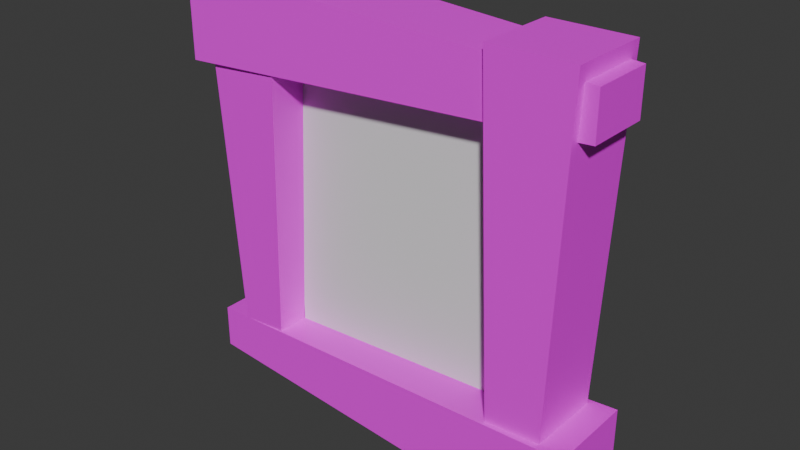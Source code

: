 # Source: Window.blend  (saved by Blender 4.4.30; exported with 4.5.12 LTS)
import bpy
from mathutils import Matrix  # noqa: F401  (used for matrix-valued properties, if any)

bpy.ops.wm.read_factory_settings(use_empty=True)
scene = bpy.context.scene
scene.name = 'Scene'

# ---- collections
col_collection = bpy.data.collections.new('Collection'); scene.collection.children.link(col_collection)
col_window = bpy.data.collections.new('Window'); scene.collection.children.link(col_window)

# ---- images (referenced by path relative to the original .blend; pixels are not part of the script)
import os
ASSET_DIR = os.environ.get("B2B_ASSET_DIR", "")  # directory of the original .blend (textures are referenced by path, not embedded)
HERE = os.path.dirname(os.path.abspath(__file__))  # packed textures are extracted next to this script under _unpacked/

def load_image(name, relpath, width, height, colorspace="sRGB"):
    """Load a texture the original file referenced (path relative to the .blend, or extracted next to this script)."""
    p = next((c for c in (os.path.join(HERE, relpath), os.path.join(ASSET_DIR, relpath)) if relpath and os.path.exists(c)), "")
    if p:
        img = bpy.data.images.load(p, check_existing=True)
        img.name = name
    else:  # same state as the original file: an image datablock whose file is absent (Cycles renders it pink)
        img = bpy.data.images.new(name, width, height)
        img.source = "FILE"
        img.filepath = "//" + (relpath or name)
    img.colorspace_settings.name = colorspace
    return img
img_window = load_image('Window', 'Window mat/Window.png', 1024, 1024, 'sRGB')
img_cross = load_image('Cross', 'Window mat/Cross.png', 1024, 1024, 'sRGB')

# ---- materials (node trees are filled in below, after node groups)
mat_material = bpy.data.materials.new('Material')
mat_cross = bpy.data.materials.new('Cross')
mat_cross.alpha_threshold = 0.0
mat_cross.roughness = 0.5
mat_cross.line_color = (0.0, 0.0, 0.0, 1.0)
mat_frame = bpy.data.materials.new('Frame')

# ---- node groups
ng_smooth_by_angle = bpy.data.node_groups.new('Smooth by Angle', 'GeometryNodeTree')
_s = ng_smooth_by_angle.interface.new_socket(name='Mesh', in_out='OUTPUT', socket_type='NodeSocketGeometry')
_s = ng_smooth_by_angle.interface.new_socket(name='Mesh', in_out='INPUT', socket_type='NodeSocketGeometry')
_s = ng_smooth_by_angle.interface.new_socket(name='Angle', in_out='INPUT', socket_type='NodeSocketFloat')
_s.subtype = 'ANGLE'
_s.default_value = 0.5236
_s.min_value = 0.0
_s.max_value = 3.142
_s.description = 'Maximum face angle for smooth edges'
_s = ng_smooth_by_angle.interface.new_socket(name='Ignore Sharpness', in_out='INPUT', socket_type='NodeSocketBool')
_s.force_non_field = True
ng_smooth_by_angle.description = 'Set the sharpness of mesh edges based on the angle between the neighboring faces'
ng_smooth_by_angle.is_modifier = True
_N = ng_smooth_by_angle.nodes; _L = ng_smooth_by_angle.links
n0 = _N.new('GeometryNodeSetShadeSmooth'); n0.name = 'Set Shade Smooth'; n0.location = (120, -80)
n0.domain = 'EDGE'
n1 = _N.new('GeometryNodeSetShadeSmooth'); n1.name = 'Set Shade Smooth.001'; n1.location = (300, -80)
n2 = _N.new('NodeGroupOutput'); n2.name = 'Group Output'; n2.location = (480, -80)
n3 = _N.new('GeometryNodeInputMeshEdgeAngle'); n3.name = 'Edge Angle'; n3.location = (-440, -240)
n4 = _N.new('NodeGroupInput'); n4.name = 'Group Input'; n4.location = (-80, -80)
n5 = _N.new('GeometryNodeInputEdgeSmooth'); n5.name = 'Is Edge Smooth'; n5.location = (-260, -120)
n6 = _N.new('GeometryNodeInputShadeSmooth'); n6.name = 'Is Shade Smooth'; n6.location = (-440, -397)
n7 = _N.new('FunctionNodeCompare'); n7.name = 'Compare'; n7.location = (-260, -260)
n7.operation = 'LESS_EQUAL'
n7.inputs[6].default_value = (0.0, 0.0, 0.0, 0.0)
n7.inputs[7].default_value = (0.0, 0.0, 0.0, 0.0)
n8 = _N.new('FunctionNodeBooleanMath'); n8.name = 'Boolean Math.001'; n8.location = (-80, -260)
n9 = _N.new('NodeGroupInput'); n9.name = 'Group Input.001'; n9.location = (-440, -329)
n10 = _N.new('NodeGroupInput'); n10.name = 'Group Input.002'; n10.location = (-259, -189)
n11 = _N.new('FunctionNodeBooleanMath'); n11.name = 'Boolean Math'; n11.location = (-80, -149)
n11.operation = 'OR'
n12 = _N.new('FunctionNodeBooleanMath'); n12.name = 'Boolean Math.002'; n12.location = (-260, -380)
n12.operation = 'OR'
n13 = _N.new('NodeGroupInput'); n13.name = 'Group Input.003'; n13.location = (-440, -460)
_L.new(n3.outputs[0], n7.inputs[0])
_L.new(n1.outputs[0], n2.inputs[0])
_L.new(n9.outputs[1], n7.inputs[1])
_L.new(n7.outputs[0], n8.inputs[0])
_L.new(n4.outputs[0], n0.inputs[0])
_L.new(n0.outputs[0], n1.inputs[0])
_L.new(n8.outputs[0], n0.inputs[2])
_L.new(n10.outputs[2], n11.inputs[1])
_L.new(n5.outputs[0], n11.inputs[0])
_L.new(n11.outputs[0], n0.inputs[1])
_L.new(n13.outputs[2], n12.inputs[1])
_L.new(n6.outputs[0], n12.inputs[0])
_L.new(n12.outputs[0], n8.inputs[1])
n2.is_active_output = True

# ---- material node trees
mat_material.use_nodes = True; mat_material.node_tree.nodes.clear()
_N = mat_material.node_tree.nodes; _L = mat_material.node_tree.links
n0 = _N.new('ShaderNodeBsdfPrincipled'); n0.name = 'Principled BSDF'; n0.location = (10, 300)
n1 = _N.new('ShaderNodeOutputMaterial'); n1.name = 'Material Output'; n1.location = (300, 300)
n2 = _N.new('ShaderNodeTexImage'); n2.name = 'Image Texture'; n2.location = (-280, 280)
n2.image = img_window
_L.new(n0.outputs[0], n1.inputs[0])
_L.new(n2.outputs[0], n0.inputs[0])
n1.is_active_output = True
mat_cross.use_nodes = True; mat_cross.node_tree.nodes.clear()
_N = mat_cross.node_tree.nodes; _L = mat_cross.node_tree.links
n0 = _N.new('ShaderNodeOutputMaterial'); n0.name = 'Material Output'; n0.location = (300, 300)
n1 = _N.new('ShaderNodeBsdfPrincipled'); n1.name = 'Principled BSDF'; n1.location = (10, 300)
n1.inputs[3].default_value = 1.45
n2 = _N.new('ShaderNodeTexImage'); n2.name = 'Image Texture'; n2.location = (-280, 280)
n2.image = img_cross
_L.new(n1.outputs[0], n0.inputs[0])
_L.new(n2.outputs[0], n1.inputs[0])
n0.is_active_output = True
mat_frame.use_nodes = True; mat_frame.node_tree.nodes.clear()
_N = mat_frame.node_tree.nodes; _L = mat_frame.node_tree.links
n0 = _N.new('ShaderNodeBsdfPrincipled'); n0.name = 'Principled BSDF'; n0.location = (10, 300)
n1 = _N.new('ShaderNodeOutputMaterial'); n1.name = 'Material Output'; n1.location = (300, 300)
n2 = _N.new('ShaderNodeTexImage'); n2.name = 'Image Texture'; n2.location = (-280, 280)
n2.image = img_window
_L.new(n0.outputs[0], n1.inputs[0])
_L.new(n2.outputs[0], n0.inputs[0])
n1.is_active_output = True

# ---- world
world_world = bpy.data.worlds.new('World'); scene.world = world_world
world_world.use_nodes = True; world_world.node_tree.nodes.clear()
_N = world_world.node_tree.nodes; _L = world_world.node_tree.links
n0 = _N.new('ShaderNodeOutputWorld'); n0.name = 'World Output'; n0.location = (300, 300)
n1 = _N.new('ShaderNodeBackground'); n1.name = 'Background'; n1.location = (10, 300)
n1.inputs[0].default_value = (0.05088, 0.05088, 0.05088, 1.0)
_L.new(n1.outputs[0], n0.inputs[0])
n0.is_active_output = True
world_world.color = (0.05088, 0.05088, 0.05088)
world_world.sun_shadow_jitter_overblur = 0.0

# ---- meshes
me_circle = bpy.data.meshes.new('Circle')
me_circle.from_pydata([(-3.78e-10, 0.8542, 0.01078), (-0.2304, 0.8225, 0.01078), (-0.4438, 0.7298, 0.01078), (-0.6242, 0.583, 0.01078), (-0.7584, 0.393, 0.01078), (-0.8363, 0.1738, 0.01078), (-0.8522, -0.05829, 0.01078), (-0.8048, -0.286, 0.01078), (-0.6978, -0.4926, 0.01078), (-0.539, -0.6626, 0.01078), (-0.3403, -0.7834, 0.01078), (-0.1163, -0.8462, 0.01078), (0.1163, -0.8462, 0.01078), (0.3403, -0.7834, 0.01078), (0.539, -0.6626, 0.01078), (0.6978, -0.4926, 0.01078), (0.8048, -0.286, 0.01078), (0.8522, -0.05829, 0.01078), (0.8363, 0.1738, 0.01078), (0.7584, 0.393, 0.01078), (0.6242, 0.583, 0.01078), (0.4438, 0.7298, 0.01078), (0.2304, 0.8225, 0.01078), (-3.78e-10, 0.8542, 0.137), (-0.2304, 0.8225, 0.137), (-0.4438, 0.7298, 0.137), (-0.6242, 0.583, 0.137), (-0.7584, 0.393, 0.137), (-0.8363, 0.1738, 0.137), (-0.8522, -0.05829, 0.137), (-0.8048, -0.286, 0.137), (-0.6978, -0.4926, 0.137), (-0.539, -0.6626, 0.137), (-0.3403, -0.7834, 0.137), (-0.1163, -0.8462, 0.137), (0.1163, -0.8462, 0.137), (0.3403, -0.7834, 0.137), (0.539, -0.6626, 0.137), (0.6978, -0.4926, 0.137), (0.8048, -0.286, 0.137), (0.8522, -0.05829, 0.137), (0.8363, 0.1738, 0.137), (0.7584, 0.393, 0.137), (0.6242, 0.583, 0.137), (0.4438, 0.7298, 0.137), (0.2304, 0.8225, 0.137), (-1.006, 0.2091, 0.03032), (-1.006, 0.2091, 0.1175), (-1.022, 0.2124, 0.07388), (-1.025, -0.07013, 0.1175), (-1.025, -0.07013, 0.03032), (-1.042, -0.07126, 0.07388), (0.7511, 0.7014, 0.03032), (0.7511, 0.7014, 0.1175), (0.7631, 0.7127, 0.07388), (0.534, 0.8781, 0.1175), (0.534, 0.8781, 0.03032), (0.5425, 0.8921, 0.07388), (0.4094, -0.9426, 0.03032), (0.4094, -0.9426, 0.1175), (0.416, -0.9577, 0.07388), (0.6486, -0.7972, 0.1175), (0.6486, -0.7972, 0.03032), (0.6589, -0.81, 0.07388), (-0.9683, -0.3441, 0.1175), (-0.9683, -0.3441, 0.03032), (-0.9839, -0.3497, 0.07388), (0.2773, 0.9896, 0.1175), (0.2773, 0.9896, 0.03032), (0.2817, 1.005, 0.07388), (0.8396, -0.5926, 0.1175), (0.8396, -0.5926, 0.03032), (0.853, -0.6021, 0.07388), (-0.8396, -0.5926, 0.1175), (-0.8396, -0.5926, 0.03032), (-0.853, -0.6021, 0.07388), (-8.964e-11, 1.028, 0.1175), (-8.964e-11, 1.028, 0.03032), (0.0, 1.044, 0.07388), (-0.2773, 0.9896, 0.1175), (-0.2773, 0.9896, 0.03032), (-0.2817, 1.005, 0.07388), (0.9683, -0.3441, 0.1175), (0.9683, -0.3441, 0.03032), (0.9839, -0.3497, 0.07388), (-0.6486, -0.7972, 0.1175), (-0.6486, -0.7972, 0.03032), (-0.6589, -0.81, 0.07388), (-0.534, 0.8781, 0.1175), (-0.534, 0.8781, 0.03032), (-0.5425, 0.8921, 0.07388), (1.025, -0.07013, 0.1175), (1.025, -0.07013, 0.03032), (1.042, -0.07126, 0.07388), (-0.4094, -0.9426, 0.1175), (-0.4094, -0.9426, 0.03032), (-0.416, -0.9577, 0.07388), (-0.7511, 0.7014, 0.1175), (-0.7511, 0.7014, 0.03032), (-0.7631, 0.7127, 0.07388), (1.006, 0.2091, 0.1175), (1.006, 0.2091, 0.03032), (1.022, 0.2124, 0.07388), (-0.1399, -1.018, 0.1175), (-0.1399, -1.018, 0.03032), (-0.1422, -1.034, 0.07388), (-0.9125, 0.4728, 0.1175), (-0.9125, 0.4728, 0.03032), (-0.9271, 0.4804, 0.07388), (0.9125, 0.4728, 0.1175), (0.9125, 0.4728, 0.03032), (0.9271, 0.4804, 0.07388), (0.1399, -1.018, 0.1175), (0.1399, -1.018, 0.03032), (0.1422, -1.034, 0.07388)], [], [(7, 65, 50, 6), (22, 68, 56, 21), (15, 71, 62, 14), (53, 43, 42, 109), (59, 36, 35, 112), (8, 74, 65, 7), (0, 77, 68, 22), (16, 83, 71, 15), (2, 89, 80, 1), (9, 86, 74, 8), (1, 80, 77, 0), (17, 92, 83, 16), (10, 95, 86, 9), (3, 98, 89, 2), (18, 101, 92, 17), (11, 104, 95, 10), (4, 107, 98, 3), (19, 110, 101, 18), (12, 113, 104, 11), (6, 50, 46, 5), (21, 56, 52, 20), (14, 62, 58, 13), (61, 37, 36, 59), (55, 44, 43, 53), (49, 29, 28, 47), (112, 35, 34, 103), (109, 42, 41, 100), (106, 27, 26, 97), (103, 34, 33, 94), (100, 41, 40, 91), (97, 26, 25, 88), (94, 33, 32, 85), (91, 40, 39, 82), (88, 25, 24, 79), (85, 32, 31, 73), (82, 39, 38, 70), (79, 24, 23, 76), (76, 23, 45, 67), (73, 31, 30, 64), (70, 38, 37, 61), (67, 45, 44, 55), (64, 30, 29, 49), (13, 58, 113, 12), (20, 52, 110, 19), (5, 46, 107, 4), (113, 58, 60, 114), (114, 60, 59, 112), (110, 52, 54, 111), (111, 54, 53, 109), (107, 46, 48, 108), (108, 48, 47, 106), (104, 113, 114, 105), (105, 114, 112, 103), (101, 110, 111, 102), (102, 111, 109, 100), (98, 107, 108, 99), (99, 108, 106, 97), (95, 104, 105, 96), (96, 105, 103, 94), (92, 101, 102, 93), (93, 102, 100, 91), (89, 98, 99, 90), (90, 99, 97, 88), (86, 95, 96, 87), (87, 96, 94, 85), (83, 92, 93, 84), (84, 93, 91, 82), (80, 89, 90, 81), (81, 90, 88, 79), (74, 86, 87, 75), (75, 87, 85, 73), (71, 83, 84, 72), (72, 84, 82, 70), (77, 80, 81, 78), (78, 81, 79, 76), (68, 77, 78, 69), (69, 78, 76, 67), (65, 74, 75, 66), (66, 75, 73, 64), (62, 71, 72, 63), (63, 72, 70, 61), (56, 68, 69, 57), (57, 69, 67, 55), (50, 65, 66, 51), (51, 66, 64, 49), (58, 62, 63, 60), (60, 63, 61, 59), (52, 56, 57, 54), (54, 57, 55, 53), (46, 50, 51, 48), (48, 51, 49, 47), (47, 28, 27, 106), (2, 25, 26, 3), (3, 26, 27, 4), (4, 27, 28, 5), (5, 28, 29, 6), (6, 29, 30, 7), (7, 30, 31, 8), (8, 31, 32, 9), (9, 32, 33, 10), (10, 33, 34, 11), (11, 34, 35, 12), (12, 35, 36, 13), (13, 36, 37, 14), (14, 37, 38, 15), (15, 38, 39, 16), (16, 39, 40, 17), (17, 40, 41, 18), (18, 41, 42, 19), (19, 42, 43, 20), (20, 43, 44, 21), (21, 44, 45, 22), (22, 45, 23, 0), (0, 23, 24, 1), (1, 24, 25, 2)])
me_circle.polygons.foreach_set('use_smooth', [True] * 115)
_uv = me_circle.uv_layers.new(name='UVMap')
_uv.uv.foreach_set('vector', [0.1038, 0.3205, 0.07305, 0.3207, 0.07267, 0.2773, 0.1019, 0.2771, 0.1033, 0.953, 0.07429, 0.9536, 0.07398, 0.9107, 0.1045, 0.9104, 0.1021, 0.6668, 0.07329, 0.6666, 0.07399, 0.6247, 0.1035, 0.625, 0.05931, 0.8684, 0.03041, 0.8689, 0.031, 0.8278, 0.05902, 0.8272, 0.06002, 0.5814, 0.02896, 0.5813, 0.0298, 0.5377, 0.06019, 0.5375, 0.1022, 0.3636, 0.0734, 0.3637, 0.07305, 0.3207, 0.1038, 0.3205, 0.1054, 0.9939, 0.07518, 0.9995, 0.07429, 0.9536, 0.1033, 0.953, 0.101, 0.7078, 0.07299, 0.7075, 0.07329, 0.6666, 0.1021, 0.6668, 0.1061, 0.09625, 0.07311, 0.0965, 0.07314, 0.05012, 0.1041, 0.05061, 0.1037, 0.406, 0.0741, 0.4064, 0.0734, 0.3637, 0.1022, 0.3636, 0.1041, 0.05061, 0.07314, 0.05012, 0.07349, 0.0003878, 0.107, 0.006128, 0.09984, 0.7478, 0.07238, 0.7476, 0.07299, 0.7075, 0.101, 0.7078, 0.105, 0.4492, 0.07462, 0.4497, 0.0741, 0.4064, 0.1037, 0.406, 0.1053, 0.1427, 0.07324, 0.1427, 0.07311, 0.0965, 0.1061, 0.09625, 0.09894, 0.7869, 0.07244, 0.7871, 0.07238, 0.7476, 0.09984, 0.7478, 0.107, 0.4933, 0.07512, 0.4935, 0.07462, 0.4497, 0.105, 0.4492, 0.1045, 0.1888, 0.07307, 0.1887, 0.07324, 0.1427, 0.1053, 0.1427, 0.1007, 0.8266, 0.07273, 0.8271, 0.07244, 0.7871, 0.09894, 0.7869, 0.1058, 0.5377, 0.07507, 0.5375, 0.07512, 0.4935, 0.107, 0.4933, 0.1019, 0.2771, 0.07267, 0.2773, 0.07267, 0.2336, 0.1032, 0.2337, 0.1045, 0.9104, 0.07398, 0.9107, 0.07348, 0.8683, 0.1026, 0.8677, 0.1035, 0.625, 0.07399, 0.6247, 0.07475, 0.5815, 0.1049, 0.5817, 0.05959, 0.6246, 0.03026, 0.6244, 0.02896, 0.5813, 0.06002, 0.5814, 0.05961, 0.9108, 0.02962, 0.9109, 0.03041, 0.8689, 0.05931, 0.8684, 0.05786, 0.2775, 0.02873, 0.2778, 0.02699, 0.2337, 0.05765, 0.2337, 0.06019, 0.5375, 0.0298, 0.5377, 0.03043, 0.494, 0.06031, 0.4935, 0.05902, 0.8272, 0.031, 0.8278, 0.0316, 0.7876, 0.05896, 0.7872, 0.05775, 0.1887, 0.02529, 0.1888, 0.02578, 0.1432, 0.05759, 0.1427, 0.06031, 0.4935, 0.03043, 0.494, 0.03102, 0.4503, 0.05984, 0.4499, 0.05896, 0.7872, 0.0316, 0.7876, 0.03227, 0.7477, 0.05887, 0.7476, 0.05759, 0.1427, 0.02578, 0.1432, 0.02605, 0.09726, 0.05752, 0.09651, 0.05984, 0.4499, 0.03102, 0.4503, 0.02928, 0.4072, 0.05958, 0.4067, 0.05887, 0.7476, 0.03227, 0.7477, 0.03078, 0.7075, 0.05928, 0.7075, 0.05752, 0.09651, 0.02605, 0.09726, 0.02608, 0.05146, 0.05721, 0.05019, 0.05958, 0.4067, 0.02928, 0.4072, 0.02994, 0.3643, 0.05883, 0.3639, 0.05928, 0.7075, 0.03078, 0.7075, 0.0316, 0.6665, 0.05922, 0.6665, 0.05721, 0.05019, 0.02608, 0.05146, 0.02434, 0.006581, 0.05619, 0.0006195, 0.05917, 0.9996, 0.02951, 0.9944, 0.03051, 0.953, 0.05957, 0.9538, 0.05883, 0.3639, 0.02994, 0.3643, 0.02811, 0.3212, 0.05846, 0.3208, 0.05922, 0.6665, 0.0316, 0.6665, 0.03026, 0.6244, 0.05959, 0.6246, 0.05957, 0.9538, 0.03051, 0.953, 0.02962, 0.9109, 0.05961, 0.9108, 0.05846, 0.3208, 0.02811, 0.3212, 0.02873, 0.2778, 0.05786, 0.2775, 0.1049, 0.5817, 0.07475, 0.5815, 0.07507, 0.5375, 0.1058, 0.5377, 0.1026, 0.8677, 0.07348, 0.8683, 0.07273, 0.8271, 0.1007, 0.8266, 0.1032, 0.2337, 0.07267, 0.2336, 0.07307, 0.1887, 0.1045, 0.1888, 0.07507, 0.5375, 0.07475, 0.5815, 0.0674, 0.5815, 0.06761, 0.5375, 0.06761, 0.5375, 0.0674, 0.5815, 0.06002, 0.5814, 0.06019, 0.5375, 0.07273, 0.8271, 0.07348, 0.8683, 0.06641, 0.8684, 0.06587, 0.8272, 0.06587, 0.8272, 0.06641, 0.8684, 0.05931, 0.8684, 0.05902, 0.8272, 0.07307, 0.1887, 0.07267, 0.2336, 0.06516, 0.2336, 0.06543, 0.1886, 0.06543, 0.1886, 0.06516, 0.2336, 0.05765, 0.2337, 0.05775, 0.1887, 0.07512, 0.4935, 0.07507, 0.5375, 0.06761, 0.5375, 0.06772, 0.4935, 0.06772, 0.4935, 0.06761, 0.5375, 0.06019, 0.5375, 0.06031, 0.4935, 0.07244, 0.7871, 0.07273, 0.8271, 0.06587, 0.8272, 0.0657, 0.7872, 0.0657, 0.7872, 0.06587, 0.8272, 0.05902, 0.8272, 0.05896, 0.7872, 0.07324, 0.1427, 0.07307, 0.1887, 0.06543, 0.1886, 0.06541, 0.1427, 0.06541, 0.1427, 0.06543, 0.1886, 0.05775, 0.1887, 0.05759, 0.1427, 0.07462, 0.4497, 0.07512, 0.4935, 0.06772, 0.4935, 0.06721, 0.4498, 0.06721, 0.4498, 0.06772, 0.4935, 0.06031, 0.4935, 0.05984, 0.4499, 0.07238, 0.7476, 0.07244, 0.7871, 0.0657, 0.7872, 0.06565, 0.7476, 0.06565, 0.7476, 0.0657, 0.7872, 0.05896, 0.7872, 0.05887, 0.7476, 0.07311, 0.0965, 0.07324, 0.1427, 0.06541, 0.1427, 0.06532, 0.0965, 0.06532, 0.0965, 0.06541, 0.1427, 0.05759, 0.1427, 0.05752, 0.09651, 0.0741, 0.4064, 0.07462, 0.4497, 0.06721, 0.4498, 0.06684, 0.4066, 0.06684, 0.4066, 0.06721, 0.4498, 0.05984, 0.4499, 0.05958, 0.4067, 0.07299, 0.7075, 0.07238, 0.7476, 0.06565, 0.7476, 0.06611, 0.7075, 0.06611, 0.7075, 0.06565, 0.7476, 0.05887, 0.7476, 0.05928, 0.7075, 0.07314, 0.05012, 0.07311, 0.0965, 0.06532, 0.0965, 0.06516, 0.0501, 0.06516, 0.0501, 0.06532, 0.0965, 0.05752, 0.09651, 0.05721, 0.05019, 0.0734, 0.3637, 0.0741, 0.4064, 0.06684, 0.4066, 0.06614, 0.3637, 0.06614, 0.3637, 0.06684, 0.4066, 0.05958, 0.4067, 0.05883, 0.3639, 0.07329, 0.6666, 0.07299, 0.7075, 0.06611, 0.7075, 0.06626, 0.6665, 0.06626, 0.6665, 0.06611, 0.7075, 0.05928, 0.7075, 0.05922, 0.6665, 0.07349, 0.0003878, 0.07314, 0.05012, 0.06516, 0.0501, 0.06484, 3.276e-05, 0.06484, 3.276e-05, 0.06516, 0.0501, 0.05721, 0.05019, 0.05619, 0.0006195, 0.07429, 0.9536, 0.07518, 0.9995, 0.06717, 1.0, 0.06693, 0.9538, 0.06693, 0.9538, 0.06717, 1.0, 0.05917, 0.9996, 0.05957, 0.9538, 0.07305, 0.3207, 0.0734, 0.3637, 0.06614, 0.3637, 0.06573, 0.3207, 0.06573, 0.3207, 0.06614, 0.3637, 0.05883, 0.3639, 0.05846, 0.3208, 0.07399, 0.6247, 0.07329, 0.6666, 0.06626, 0.6665, 0.06679, 0.6246, 0.06679, 0.6246, 0.06626, 0.6665, 0.05922, 0.6665, 0.05959, 0.6246, 0.07398, 0.9107, 0.07429, 0.9536, 0.06693, 0.9538, 0.06678, 0.9107, 0.06678, 0.9107, 0.06693, 0.9538, 0.05957, 0.9538, 0.05961, 0.9108, 0.07267, 0.2773, 0.07305, 0.3207, 0.06573, 0.3207, 0.06527, 0.2774, 0.06527, 0.2774, 0.06573, 0.3207, 0.05846, 0.3208, 0.05786, 0.2775, 0.07475, 0.5815, 0.07399, 0.6247, 0.06679, 0.6246, 0.0674, 0.5815, 0.0674, 0.5815, 0.06679, 0.6246, 0.05959, 0.6246, 0.06002, 0.5814, 0.07348, 0.8683, 0.07398, 0.9107, 0.06678, 0.9107, 0.06641, 0.8684, 0.06641, 0.8684, 0.06678, 0.9107, 0.05961, 0.9108, 0.05931, 0.8684, 0.07267, 0.2336, 0.07267, 0.2773, 0.06527, 0.2774, 0.06516, 0.2336, 0.06516, 0.2336, 0.06527, 0.2774, 0.05786, 0.2775, 0.05765, 0.2337, 0.05765, 0.2337, 0.02699, 0.2337, 0.02529, 0.1888, 0.05775, 0.1887, 0.001487, 0.09745, 0.02605, 0.09726, 0.02578, 0.1432, 0.001143, 0.1433, 0.001143, 0.1433, 0.02578, 0.1432, 0.02529, 0.1888, 0.001056, 0.1894, 0.001056, 0.1894, 0.02529, 0.1888, 0.02699, 0.2337, 0.003046, 0.2348, 0.003046, 0.2348, 0.02699, 0.2337, 0.02873, 0.2778, 0.005048, 0.2786, 0.005048, 0.2786, 0.02873, 0.2778, 0.02811, 0.3212, 0.005163, 0.3217, 0.005163, 0.3217, 0.02811, 0.3212, 0.02994, 0.3643, 0.006579, 0.3648, 0.006579, 0.3648, 0.02994, 0.3643, 0.02928, 0.4072, 0.006411, 0.4076, 0.006411, 0.4076, 0.02928, 0.4072, 0.03102, 0.4503, 0.007551, 0.4508, 0.007551, 0.4508, 0.03102, 0.4503, 0.03043, 0.494, 0.007074, 0.4939, 0.007074, 0.4939, 0.03043, 0.494, 0.0298, 0.5377, 0.006261, 0.5376, 0.006261, 0.5376, 0.0298, 0.5377, 0.02896, 0.5813, 0.005752, 0.5817, 0.005752, 0.5817, 0.02896, 0.5813, 0.03026, 0.6244, 0.007354, 0.6253, 0.007354, 0.6253, 0.03026, 0.6244, 0.0316, 0.6665, 0.009121, 0.6671, 0.009121, 0.6671, 0.0316, 0.6665, 0.03078, 0.7075, 0.009237, 0.7079, 0.009237, 0.7079, 0.03078, 0.7075, 0.03227, 0.7477, 0.01057, 0.7481, 0.01057, 0.7481, 0.03227, 0.7477, 0.0316, 0.7876, 0.01017, 0.7875, 0.01017, 0.7875, 0.0316, 0.7876, 0.031, 0.8278, 0.009156, 0.8275, 0.009156, 0.8275, 0.031, 0.8278, 0.03041, 0.8689, 0.008043, 0.8687, 0.008043, 0.8687, 0.03041, 0.8689, 0.02962, 0.9109, 0.007203, 0.911, 0.007203, 0.911, 0.02962, 0.9109, 0.03051, 0.953, 0.008034, 0.9532, 0.008034, 0.9532, 0.03051, 0.953, 0.02951, 0.9944, 0.007772, 0.9941, 3.271e-05, 0.007311, 0.02434, 0.006581, 0.02608, 0.05146, 0.001377, 0.05212, 0.001377, 0.05212, 0.02608, 0.05146, 0.02605, 0.09726, 0.001487, 0.09745])
me_circle.materials.append(mat_material)
me_circle.update()
me_circle_001 = bpy.data.meshes.new('Circle.001')
me_circle_001.from_pydata([(-6.543e-10, 0.8738, 4.029e-17), (-0.2357, 0.8414, 4.029e-17), (-0.454, 0.7466, 4.029e-17), (-0.6386, 0.5964, 4.029e-17), (-0.7758, 0.402, 4.029e-17), (-0.8555, 0.1778, 4.029e-17), (-0.8717, -0.05963, 4.029e-17), (-0.8233, -0.2926, 4.029e-17), (-0.7138, -0.5039, 4.029e-17), (-0.5514, -0.6778, 4.029e-17), (-0.3481, -0.8014, 4.029e-17), (-0.119, -0.8656, 4.029e-17), (0.119, -0.8656, 4.029e-17), (0.3481, -0.8014, 4.029e-17), (0.5514, -0.6778, 4.029e-17), (0.7138, -0.5039, 4.029e-17), (0.8233, -0.2926, 4.029e-17), (0.8717, -0.05963, 4.029e-17), (0.8555, 0.1778, 4.029e-17), (0.7758, 0.402, 4.029e-17), (0.6386, 0.5964, 4.029e-17), (0.454, 0.7466, 4.029e-17), (0.2357, 0.8414, 4.029e-17)], [], [(1, 0, 22, 21, 20, 19, 18, 17, 16, 15, 14, 13, 12, 11, 10, 9, 8, 7, 6, 5, 4, 3, 2)])
_uv = me_circle_001.uv_layers.new(name='UVMap')
_uv.uv.foreach_set('vector', [0.0, 0.0, 0.0, 0.0, 0.0, 0.0, 0.0, 0.0, 0.0, 0.0, 0.0, 0.0, 0.0, 0.0, 0.0, 0.0, 0.0, 0.0, 0.0, 0.0, 0.0, 0.0, 0.0, 0.0, 0.0, 0.0, 0.0, 0.0, 0.0, 0.0, 0.0, 0.0, 0.0, 0.0, 0.0, 0.0, 0.0, 0.0, 0.0, 0.0, 0.0, 0.0, 0.0, 0.0, 0.0, 0.0])
me_circle_001.update()
me_plane_002 = bpy.data.meshes.new('Plane.002')
me_plane_002.from_pydata([(-0.06019, -0.8448, -0.07809), (0.06019, -0.8448, -0.07809), (0.06019, 0.8551, -0.07809), (-0.06019, 0.8551, -0.07809), (-0.06019, 0.05513, -0.07809), (0.06019, 0.05513, -0.07809), (-1.045, 0.05513, -0.07809), (-1.045, -0.05513, -0.07809), (1.045, -0.05513, -0.07809), (1.045, 0.05513, -0.07809), (-0.06019, -0.05513, -0.07809), (0.06019, -0.05513, -0.07809), (-0.06019, -0.8448, 0.07809), (0.06019, -0.8448, 0.07809), (0.06019, 0.8551, 0.07809), (-0.06019, 0.8551, 0.07809), (-0.06019, 0.05513, 0.07809), (0.06019, 0.05513, 0.07809), (-1.045, 0.05513, 0.07809), (-1.045, -0.05513, 0.07809), (1.045, -0.05513, 0.07809), (1.045, 0.05513, 0.07809), (-0.06019, -0.05513, 0.07809), (0.06019, -0.05513, 0.07809)], [], [(20, 21, 17, 23), (3, 4, 16, 15), (4, 6, 18, 16), (10, 0, 12, 22), (5, 2, 14, 17), (11, 8, 20, 23), (0, 1, 13, 12), (1, 11, 23, 13), (6, 7, 19, 18), (9, 5, 17, 21), (2, 3, 15, 14), (7, 10, 22, 19), (8, 9, 21, 20), (1, 0, 10, 11), (7, 6, 4, 10), (10, 4, 5, 11), (2, 5, 4, 3), (8, 11, 5, 9), (14, 15, 16, 17), (19, 22, 16, 18), (13, 23, 22, 12), (23, 17, 16, 22)])
_uv = me_plane_002.uv_layers.new(name='UVMap')
_uv.uv.foreach_set('vector', [0.1884, 0.9998, 0.1333, 0.9998, 0.1333, 0.5301, 0.1884, 0.5301, 0.2668, 0.2769, 0.7391, 0.2769, 0.7391, 0.355, 0.2668, 0.355, 0.05526, 0.4699, 0.05526, 0.0001507, 0.1333, 0.0001508, 0.1333, 0.4699, 0.2668, 0.0001507, 0.7391, 0.0001506, 0.7391, 0.07822, 0.2668, 0.07822, 0.7391, 0.4932, 0.2668, 0.4932, 0.2668, 0.4152, 0.7391, 0.4152, 0.2665, 0.5301, 0.2665, 0.9998, 0.1884, 0.9998, 0.1884, 0.5301, 0.2668, 0.6139, 0.2668, 0.5537, 0.3449, 0.5537, 0.3449, 0.6139, 0.7391, 0.2165, 0.2668, 0.2165, 0.2668, 0.1384, 0.7391, 0.1384, 0.2668, 0.7852, 0.2668, 0.7301, 0.3449, 0.7301, 0.3449, 0.7852, 0.05526, 0.9998, 0.05526, 0.5301, 0.1333, 0.5301, 0.1333, 0.9998, 0.2668, 0.6744, 0.2668, 0.6142, 0.3449, 0.6142, 0.3449, 0.6744, 0.2665, 0.0001507, 0.2665, 0.4699, 0.1884, 0.4699, 0.1884, 0.0001508, 0.2668, 0.7298, 0.2668, 0.6747, 0.3449, 0.6747, 0.3449, 0.7298, 0.7391, 0.2165, 0.7391, 0.2766, 0.2668, 0.2766, 0.2668, 0.2165, 0.0001507, 0.0001508, 0.05526, 0.0001507, 0.05526, 0.4699, 0.0001509, 0.4699, 0.0001509, 0.4699, 0.05526, 0.4699, 0.05526, 0.5301, 0.0001509, 0.5301, 0.2668, 0.4932, 0.7391, 0.4932, 0.7391, 0.5534, 0.2668, 0.5534, 0.0001507, 0.9998, 0.0001509, 0.5301, 0.05526, 0.5301, 0.05526, 0.9998, 0.2668, 0.4152, 0.2668, 0.355, 0.7391, 0.355, 0.7391, 0.4152, 0.1884, 0.0001508, 0.1884, 0.4699, 0.1333, 0.4699, 0.1333, 0.0001508, 0.7391, 0.1384, 0.2668, 0.1384, 0.2668, 0.07822, 0.7391, 0.07822, 0.1884, 0.5301, 0.1333, 0.5301, 0.1333, 0.4699, 0.1884, 0.4699])
me_plane_002.materials.append(mat_cross)
me_plane_002.update()
me_plane = bpy.data.meshes.new('Plane')
me_plane.from_pydata([(-0.06019, -1.0, -2.135), (0.06019, -1.0, -2.135), (0.06019, 1.0, -2.135), (-0.06019, 1.0, -2.135), (-0.06019, 0.05513, -2.135), (0.06019, 0.05513, -2.135), (-1.0, 0.05513, -2.135), (-1.0, -0.05513, -2.135), (1.0, -0.05513, -2.135), (1.0, 0.05513, -2.135), (-0.06019, -0.05513, -2.135), (0.06019, -0.05513, -2.135), (-0.06019, -1.0, -1.978), (0.06019, -1.0, -1.978), (0.06019, 1.0, -1.978), (-0.06019, 1.0, -1.978), (-0.06019, 0.05513, -1.978), (0.06019, 0.05513, -1.978), (-1.0, 0.05513, -1.978), (-1.0, -0.05513, -1.978), (1.0, -0.05513, -1.978), (1.0, 0.05513, -1.978), (-0.06019, -0.05513, -1.978), (0.06019, -0.05513, -1.978)], [], [(20, 21, 17, 23), (3, 4, 16, 15), (4, 6, 18, 16), (10, 0, 12, 22), (5, 2, 14, 17), (11, 8, 20, 23), (0, 1, 13, 12), (1, 11, 23, 13), (6, 7, 19, 18), (9, 5, 17, 21), (2, 3, 15, 14), (7, 10, 22, 19), (8, 9, 21, 20), (1, 0, 10, 11), (7, 6, 4, 10), (10, 4, 5, 11), (2, 5, 4, 3), (8, 11, 5, 9), (14, 15, 16, 17), (19, 22, 16, 18), (13, 23, 22, 12), (23, 17, 16, 22)])
_uv = me_plane.uv_layers.new(name='UVMap')
_uv.uv.foreach_set('vector', [0.1884, 0.9998, 0.1333, 0.9998, 0.1333, 0.5301, 0.1884, 0.5301, 0.2668, 0.2769, 0.7391, 0.2769, 0.7391, 0.355, 0.2668, 0.355, 0.05526, 0.4699, 0.05526, 0.0001507, 0.1333, 0.0001508, 0.1333, 0.4699, 0.2668, 0.0001507, 0.7391, 0.0001506, 0.7391, 0.07822, 0.2668, 0.07822, 0.7391, 0.4932, 0.2668, 0.4932, 0.2668, 0.4152, 0.7391, 0.4152, 0.2665, 0.5301, 0.2665, 0.9998, 0.1884, 0.9998, 0.1884, 0.5301, 0.2668, 0.6139, 0.2668, 0.5537, 0.3449, 0.5537, 0.3449, 0.6139, 0.7391, 0.2165, 0.2668, 0.2165, 0.2668, 0.1384, 0.7391, 0.1384, 0.2668, 0.7852, 0.2668, 0.7301, 0.3449, 0.7301, 0.3449, 0.7852, 0.05526, 0.9998, 0.05526, 0.5301, 0.1333, 0.5301, 0.1333, 0.9998, 0.2668, 0.6744, 0.2668, 0.6142, 0.3449, 0.6142, 0.3449, 0.6744, 0.2665, 0.0001507, 0.2665, 0.4699, 0.1884, 0.4699, 0.1884, 0.0001508, 0.2668, 0.7298, 0.2668, 0.6747, 0.3449, 0.6747, 0.3449, 0.7298, 0.7391, 0.2165, 0.7391, 0.2766, 0.2668, 0.2766, 0.2668, 0.2165, 0.0001507, 0.0001508, 0.05526, 0.0001507, 0.05526, 0.4699, 0.0001509, 0.4699, 0.0001509, 0.4699, 0.05526, 0.4699, 0.05526, 0.5301, 0.0001509, 0.5301, 0.2668, 0.4932, 0.7391, 0.4932, 0.7391, 0.5534, 0.2668, 0.5534, 0.0001507, 0.9998, 0.0001509, 0.5301, 0.05526, 0.5301, 0.05526, 0.9998, 0.2668, 0.4152, 0.2668, 0.355, 0.7391, 0.355, 0.7391, 0.4152, 0.1884, 0.0001508, 0.1884, 0.4699, 0.1333, 0.4699, 0.1333, 0.0001508, 0.7391, 0.1384, 0.2668, 0.1384, 0.2668, 0.07822, 0.7391, 0.07822, 0.1884, 0.5301, 0.1333, 0.5301, 0.1333, 0.4699, 0.1884, 0.4699])
me_plane.materials.append(mat_cross)
me_plane.update()
me_cube_003 = bpy.data.meshes.new('Cube.003')
me_cube_003.from_pydata([(-0.6927, -1.0, -7.076), (-1.285, -1.285, 5.844), (-0.6927, 1.0, -7.076), (-1.285, 1.285, 5.844), (0.6927, -1.0, -7.076), (1.285, -1.285, 5.844), (0.6927, 1.0, -7.076), (1.285, 1.285, 5.844), (8.664, -1.167, -6.421), (8.193, -1.277, 5.348), (8.664, 1.184, -6.421), (8.193, 1.294, 5.348), (10.29, -1.167, -6.421), (10.76, -1.277, 5.348), (10.29, 1.184, -6.421), (10.76, 1.294, 5.348), (11.13, -1.0, 3.489), (-1.79, -1.39, 2.792), (11.13, 1.0, 3.489), (-1.79, 1.39, 2.792), (11.13, -1.0, 4.874), (-1.79, -1.39, 5.571), (11.13, 1.0, 4.874), (-1.79, 1.39, 5.571), (-1.746, 1.0, -7.065), (11.17, 1.39, -7.763), (-1.746, -1.0, -7.065), (11.17, -1.39, -7.763), (-1.746, 1.0, -5.68), (11.17, 1.39, -4.983), (-1.746, -1.0, -5.68), (11.17, -1.39, -4.983)], [], [(0, 1, 3, 2), (2, 3, 7, 6), (6, 7, 5, 4), (4, 5, 1, 0), (2, 6, 4, 0), (7, 3, 1, 5), (8, 9, 11, 10), (10, 11, 15, 14), (14, 15, 13, 12), (12, 13, 9, 8), (10, 14, 12, 8), (15, 11, 9, 13), (16, 17, 19, 18), (18, 19, 23, 22), (22, 23, 21, 20), (20, 21, 17, 16), (18, 22, 20, 16), (23, 19, 17, 21), (24, 25, 27, 26), (26, 27, 31, 30), (30, 31, 29, 28), (28, 29, 25, 24), (26, 30, 28, 24), (31, 27, 25, 29)])
_uv = me_cube_003.uv_layers.new(name='UVMap')
_uv.uv.foreach_set('vector', [0.2614, 0.5066, 0.2919, 0.9959, 0.1946, 0.9998, 0.1857, 0.5097, 0.1857, 0.5097, 0.1946, 0.9998, 0.09719, 0.9971, 0.1332, 0.5082, 0.1332, 0.5082, 0.09719, 0.9971, 0.0002444, 0.9877, 0.05781, 0.501, 0.3136, 0.501, 0.3887, 0.9854, 0.2919, 0.9959, 0.2614, 0.5066, 0.8386, 0.08981, 0.8911, 0.08981, 0.8911, 0.1656, 0.8386, 0.1656, 0.876, 0.7122, 0.876, 0.8096, 0.7786, 0.8096, 0.7786, 0.7122, 0.743, 0.501, 0.7782, 0.9459, 0.681, 0.9526, 0.6542, 0.5072, 0.6542, 0.5072, 0.681, 0.9526, 0.5836, 0.9546, 0.5925, 0.5084, 0.5925, 0.5084, 0.5836, 0.9546, 0.4863, 0.9517, 0.5034, 0.5058, 0.5034, 0.5058, 0.4863, 0.9517, 0.3892, 0.9441, 0.4419, 0.501, 0.8386, 0.0002444, 0.9003, 0.0002444, 0.9003, 0.08932, 0.8386, 0.08932, 0.876, 0.9075, 0.7786, 0.9075, 0.7786, 0.8101, 0.876, 0.8101, 0.2757, 0.007226, 0.3147, 0.4953, 0.2097, 0.5005, 0.2002, 0.01098, 0.2002, 0.01098, 0.2097, 0.5005, 0.1046, 0.4969, 0.1478, 0.009179, 0.1478, 0.009179, 0.1046, 0.4969, 0.0002444, 0.4845, 0.07269, 0.0002444, 0.3277, 0.0002444, 0.4189, 0.4813, 0.3147, 0.4953, 0.2757, 0.007226, 0.8386, 0.1661, 0.891, 0.1661, 0.891, 0.2417, 0.8386, 0.2417, 0.8838, 0.501, 0.8838, 0.6061, 0.7786, 0.6061, 0.7786, 0.501, 0.7657, 0.0002444, 0.8381, 0.4845, 0.7337, 0.4969, 0.6906, 0.009179, 0.6906, 0.009179, 0.7337, 0.4969, 0.6286, 0.5005, 0.6382, 0.01098, 0.6382, 0.01098, 0.6286, 0.5005, 0.5236, 0.4953, 0.5626, 0.007226, 0.5626, 0.007226, 0.5236, 0.4953, 0.4194, 0.4813, 0.5107, 0.0002444, 0.8386, 0.2422, 0.891, 0.2422, 0.891, 0.3179, 0.8386, 0.3179, 0.8838, 0.6066, 0.8838, 0.7117, 0.7786, 0.7117, 0.7786, 0.6066])
me_cube_003.materials.append(mat_frame)
me_cube_003.update()
me_plane_001 = bpy.data.meshes.new('Plane.001')
me_plane_001.from_pydata([(-1.0, -1.0, 0.0), (1.0, -1.0, 0.0), (-1.0, 1.0, 0.0), (1.0, 1.0, 0.0)], [], [(0, 1, 3, 2)])
_uv = me_plane_001.uv_layers.new(name='UVMap')
_uv.uv.foreach_set('vector', [0.0, 0.0, 1.0, 0.0, 1.0, 1.0, 0.0, 1.0])
me_plane_001.update()

# ---- objects
ob_circle = bpy.data.objects.new('Circle', me_circle)
ob_circle_001 = bpy.data.objects.new('Circle.001', me_circle_001)
ob_cross_001 = bpy.data.objects.new('cross.001', me_plane_002)
ob_cross = bpy.data.objects.new('cross', me_plane)
ob_frame = bpy.data.objects.new('Frame', me_cube_003)
ob_plane_001 = bpy.data.objects.new('Plane.001', me_plane_001)

# ---- transforms, parenting, visibility, modifiers, constraints
ob_circle.location = (0.0, 0.0, 0.0)
ob_circle.rotation_euler = (1.571, -0.0, 0.0)
_m = ob_circle.modifiers.new('Smooth by Angle', 'NODES')
_m.node_group = ng_smooth_by_angle
_m.use_pin_to_last = True
_m.show_group_selector = False
ob_circle_001.location = (0.0, -0.06796, 0.0)
ob_circle_001.rotation_euler = (1.571, -0.0, 0.0)
ob_cross_001.location = (1.358e-08, -0.04208, 6.325e-08)
ob_cross_001.rotation_euler = (1.571, -0.0, 0.0)
ob_cross_001.scale = (0.8226, 1.024, 0.6205)
ob_cross.location = (0.04873, -1.398, 0.1127)
ob_cross.rotation_euler = (1.571, -0.0, 0.0)
ob_cross.scale = (0.8, 0.9957, 0.6034)
ob_frame.location = (-0.9027, -0.2535, 0.3012)
ob_frame.rotation_euler = (0.0, 2.384e-07, 1.344e-07)
ob_frame.scale = (0.2017, 0.2017, 0.2017)
ob_plane_001.location = (0.04873, -0.253, 0.06418)
ob_plane_001.rotation_euler = (1.571, -0.0, 0.0)
ob_plane_001.scale = (0.792, 0.9077, 0.792)
_m = ob_plane_001.modifiers.new('Solidify', 'SOLIDIFY')

# ---- collection membership
col_collection.objects.link(ob_circle)
col_collection.objects.link(ob_circle_001)
col_collection.objects.link(ob_cross_001)
col_window.objects.link(ob_cross)
col_window.objects.link(ob_frame)
col_window.objects.link(ob_plane_001)

# ---- scene / render settings (as saved in the file)
scene.frame_start = 1; scene.frame_end = 250; scene.frame_set(1)
scene.render.engine = 'BLENDER_EEVEE_NEXT'
bpy.context.view_layer.update()

# ---- added for rendering (the .blend has no active camera and no usable light): camera, sun
cam_auto = bpy.data.cameras.new('AutoCamera')
cam_auto.lens = 50.0
cam_auto.sensor_width = 36.0
cam_auto.clip_end = 1000.0
ob_auto_camera = bpy.data.objects.new('AutoCamera', cam_auto)
scene.collection.objects.link(ob_auto_camera)
ob_auto_camera.location = (3.59038, -4.50916, 2.94484)
ob_auto_camera.rotation_euler = (1.09748, -7.21219e-08, 0.694738)
scene.camera = ob_auto_camera
light_auto_sun = bpy.data.lights.new('AutoSun', 'SUN')
light_auto_sun.energy = 3.0
light_auto_sun.angle = 0.0523599
ob_auto_sun = bpy.data.objects.new('AutoSun', light_auto_sun)
scene.collection.objects.link(ob_auto_sun)
ob_auto_sun.rotation_euler = (0.872665, 0.174533, 0.523599)
bpy.context.view_layer.update()
